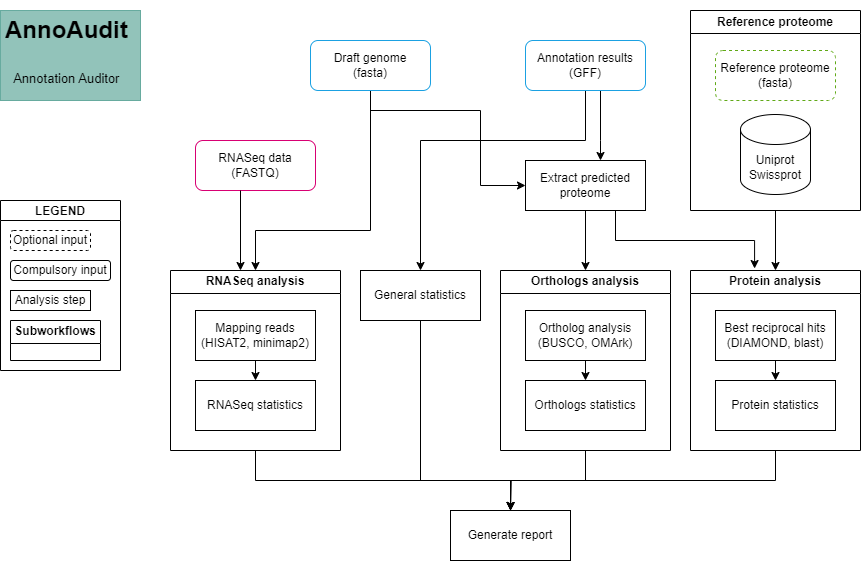

The diagram above was exported from draw.io. Its source (the exported page's mxGraphModel, read from the mxfile embedded in the PNG):
<mxGraphModel dx="995" dy="597" grid="1" gridSize="10" guides="1" tooltips="1" connect="1" arrows="1" fold="1" page="1" pageScale="1" pageWidth="1169" pageHeight="827" math="0" shadow="0">
  <root>
    <mxCell id="0" />
    <mxCell id="1" parent="0" />
    <mxCell id="ouy3RtWxTYLo6TzdLGuW-1" value="&lt;h1 style=&quot;text-align: center;&quot;&gt;&lt;span style=&quot;background-color: initial;&quot;&gt;AnnoAudit&lt;/span&gt;&lt;/h1&gt;&lt;h1 style=&quot;text-align: center;&quot;&gt;&lt;span style=&quot;font-weight: 400;&quot;&gt;&lt;font style=&quot;font-size: 13px;&quot;&gt;Annotation Auditor&lt;/font&gt;&lt;/span&gt;&lt;/h1&gt;" style="text;html=1;strokeColor=#67AB9F;fillColor=#92c3ba;spacing=5;spacingTop=-20;whiteSpace=wrap;overflow=hidden;rounded=0;" parent="1" vertex="1">
      <mxGeometry x="50" y="40" width="140" height="90" as="geometry" />
    </mxCell>
    <mxCell id="ouy3RtWxTYLo6TzdLGuW-2" value="RNASeq data&lt;br&gt;(FASTQ)" style="rounded=1;whiteSpace=wrap;html=1;strokeColor=#d80073;" parent="1" vertex="1">
      <mxGeometry x="245" y="170" width="120" height="50" as="geometry" />
    </mxCell>
    <mxCell id="ouy3RtWxTYLo6TzdLGuW-8" style="edgeStyle=orthogonalEdgeStyle;rounded=0;orthogonalLoop=1;jettySize=auto;html=1;exitX=0.75;exitY=1;exitDx=0;exitDy=0;entryX=0.75;entryY=0;entryDx=0;entryDy=0;" parent="1" edge="1">
      <mxGeometry relative="1" as="geometry">
        <mxPoint x="650" y="190" as="targetPoint" />
        <mxPoint x="650" y="120" as="sourcePoint" />
        <Array as="points">
          <mxPoint x="650" y="170" />
          <mxPoint x="650" y="170" />
        </Array>
      </mxGeometry>
    </mxCell>
    <mxCell id="7vQIPaOtmDYvCExdPEyV-1" style="edgeStyle=orthogonalEdgeStyle;rounded=0;orthogonalLoop=1;jettySize=auto;html=1;exitX=0.5;exitY=1;exitDx=0;exitDy=0;entryX=0.5;entryY=0;entryDx=0;entryDy=0;" edge="1" parent="1" source="ouy3RtWxTYLo6TzdLGuW-4" target="ouy3RtWxTYLo6TzdLGuW-27">
      <mxGeometry relative="1" as="geometry">
        <Array as="points">
          <mxPoint x="635" y="170" />
          <mxPoint x="470" y="170" />
        </Array>
      </mxGeometry>
    </mxCell>
    <mxCell id="ouy3RtWxTYLo6TzdLGuW-4" value="Annotation results&lt;div&gt;(GFF)&lt;/div&gt;" style="rounded=1;whiteSpace=wrap;html=1;strokeColor=#1ba1e2;" parent="1" vertex="1">
      <mxGeometry x="575" y="70" width="120" height="50" as="geometry" />
    </mxCell>
    <mxCell id="ouy3RtWxTYLo6TzdLGuW-11" style="edgeStyle=orthogonalEdgeStyle;rounded=0;orthogonalLoop=1;jettySize=auto;html=1;exitX=0.75;exitY=1;exitDx=0;exitDy=0;entryX=0.377;entryY=-0.011;entryDx=0;entryDy=0;entryPerimeter=0;" parent="1" source="ouy3RtWxTYLo6TzdLGuW-5" target="ouy3RtWxTYLo6TzdLGuW-14" edge="1">
      <mxGeometry relative="1" as="geometry">
        <mxPoint x="580" y="290" as="targetPoint" />
      </mxGeometry>
    </mxCell>
    <mxCell id="ouy3RtWxTYLo6TzdLGuW-26" style="edgeStyle=orthogonalEdgeStyle;rounded=0;orthogonalLoop=1;jettySize=auto;html=1;exitX=0.5;exitY=1;exitDx=0;exitDy=0;entryX=0.5;entryY=0;entryDx=0;entryDy=0;" parent="1" source="ouy3RtWxTYLo6TzdLGuW-5" target="ouy3RtWxTYLo6TzdLGuW-22" edge="1">
      <mxGeometry relative="1" as="geometry" />
    </mxCell>
    <mxCell id="ouy3RtWxTYLo6TzdLGuW-5" value="Extract predicted proteome" style="rounded=0;whiteSpace=wrap;html=1;" parent="1" vertex="1">
      <mxGeometry x="575" y="190" width="120" height="50" as="geometry" />
    </mxCell>
    <mxCell id="ouy3RtWxTYLo6TzdLGuW-30" style="edgeStyle=orthogonalEdgeStyle;rounded=0;orthogonalLoop=1;jettySize=auto;html=1;exitX=0.5;exitY=1;exitDx=0;exitDy=0;entryX=0.5;entryY=0;entryDx=0;entryDy=0;" parent="1" source="ouy3RtWxTYLo6TzdLGuW-6" target="ouy3RtWxTYLo6TzdLGuW-32" edge="1">
      <mxGeometry relative="1" as="geometry">
        <mxPoint x="330" y="300" as="targetPoint" />
        <Array as="points">
          <mxPoint x="420" y="260" />
          <mxPoint x="305" y="260" />
        </Array>
      </mxGeometry>
    </mxCell>
    <mxCell id="ouy3RtWxTYLo6TzdLGuW-7" style="edgeStyle=orthogonalEdgeStyle;rounded=0;orthogonalLoop=1;jettySize=auto;html=1;exitX=0.5;exitY=1;exitDx=0;exitDy=0;entryX=0;entryY=0.5;entryDx=0;entryDy=0;" parent="1" source="ouy3RtWxTYLo6TzdLGuW-6" target="ouy3RtWxTYLo6TzdLGuW-5" edge="1">
      <mxGeometry relative="1" as="geometry">
        <Array as="points">
          <mxPoint x="420" y="140" />
          <mxPoint x="530" y="140" />
          <mxPoint x="530" y="215" />
        </Array>
      </mxGeometry>
    </mxCell>
    <mxCell id="ouy3RtWxTYLo6TzdLGuW-6" value="Draft genome&lt;br&gt;(fasta)" style="rounded=1;whiteSpace=wrap;html=1;strokeColor=#1ba1e2;" parent="1" vertex="1">
      <mxGeometry x="360" y="70" width="120" height="50" as="geometry" />
    </mxCell>
    <mxCell id="ouy3RtWxTYLo6TzdLGuW-21" style="edgeStyle=orthogonalEdgeStyle;rounded=0;orthogonalLoop=1;jettySize=auto;html=1;exitX=0.5;exitY=1;exitDx=0;exitDy=0;entryX=0.5;entryY=0;entryDx=0;entryDy=0;" parent="1" source="ouy3RtWxTYLo6TzdLGuW-10" target="ouy3RtWxTYLo6TzdLGuW-14" edge="1">
      <mxGeometry relative="1" as="geometry" />
    </mxCell>
    <mxCell id="ouy3RtWxTYLo6TzdLGuW-10" value="Reference proteome" style="swimlane;whiteSpace=wrap;html=1;" parent="1" vertex="1">
      <mxGeometry x="740" y="40" width="170" height="200" as="geometry" />
    </mxCell>
    <mxCell id="ouy3RtWxTYLo6TzdLGuW-3" value="Reference proteome&lt;div&gt;(fasta)&lt;/div&gt;" style="rounded=1;whiteSpace=wrap;html=1;dashed=1;strokeColor=#60a917;" parent="ouy3RtWxTYLo6TzdLGuW-10" vertex="1">
      <mxGeometry x="25" y="40" width="120" height="50" as="geometry" />
    </mxCell>
    <mxCell id="ouy3RtWxTYLo6TzdLGuW-9" value="Uniprot Swissprot" style="shape=cylinder3;whiteSpace=wrap;html=1;boundedLbl=1;backgroundOutline=1;size=15;" parent="ouy3RtWxTYLo6TzdLGuW-10" vertex="1">
      <mxGeometry x="50" y="104" width="70" height="80" as="geometry" />
    </mxCell>
    <mxCell id="Z5peTmUqcP7nscKY5g6h-14" style="edgeStyle=orthogonalEdgeStyle;rounded=0;orthogonalLoop=1;jettySize=auto;html=1;exitX=0.5;exitY=1;exitDx=0;exitDy=0;" parent="1" source="ouy3RtWxTYLo6TzdLGuW-14" edge="1">
      <mxGeometry relative="1" as="geometry">
        <mxPoint x="560" y="540" as="targetPoint" />
      </mxGeometry>
    </mxCell>
    <mxCell id="ouy3RtWxTYLo6TzdLGuW-14" value="Protein analysis" style="swimlane;whiteSpace=wrap;html=1;startSize=23;" parent="1" vertex="1">
      <mxGeometry x="740" y="300" width="170" height="180" as="geometry" />
    </mxCell>
    <mxCell id="ouy3RtWxTYLo6TzdLGuW-20" style="edgeStyle=orthogonalEdgeStyle;rounded=0;orthogonalLoop=1;jettySize=auto;html=1;exitX=0.5;exitY=1;exitDx=0;exitDy=0;entryX=0.5;entryY=0;entryDx=0;entryDy=0;" parent="ouy3RtWxTYLo6TzdLGuW-14" source="ouy3RtWxTYLo6TzdLGuW-12" target="ouy3RtWxTYLo6TzdLGuW-19" edge="1">
      <mxGeometry relative="1" as="geometry" />
    </mxCell>
    <mxCell id="ouy3RtWxTYLo6TzdLGuW-12" value="Best reciprocal hits&lt;div&gt;(DIAMOND, blast)&lt;/div&gt;" style="rounded=0;whiteSpace=wrap;html=1;" parent="ouy3RtWxTYLo6TzdLGuW-14" vertex="1">
      <mxGeometry x="25" y="40" width="120" height="50" as="geometry" />
    </mxCell>
    <mxCell id="ouy3RtWxTYLo6TzdLGuW-19" value="Protein statistics" style="rounded=0;whiteSpace=wrap;html=1;" parent="ouy3RtWxTYLo6TzdLGuW-14" vertex="1">
      <mxGeometry x="25" y="110" width="120" height="50" as="geometry" />
    </mxCell>
    <mxCell id="Z5peTmUqcP7nscKY5g6h-13" style="edgeStyle=orthogonalEdgeStyle;rounded=0;orthogonalLoop=1;jettySize=auto;html=1;exitX=0.5;exitY=1;exitDx=0;exitDy=0;" parent="1" source="ouy3RtWxTYLo6TzdLGuW-22" edge="1">
      <mxGeometry relative="1" as="geometry">
        <mxPoint x="560" y="540" as="targetPoint" />
      </mxGeometry>
    </mxCell>
    <mxCell id="ouy3RtWxTYLo6TzdLGuW-22" value="Orthologs analysis" style="swimlane;whiteSpace=wrap;html=1;startSize=23;" parent="1" vertex="1">
      <mxGeometry x="550" y="300" width="170" height="180" as="geometry" />
    </mxCell>
    <mxCell id="ouy3RtWxTYLo6TzdLGuW-23" style="edgeStyle=orthogonalEdgeStyle;rounded=0;orthogonalLoop=1;jettySize=auto;html=1;exitX=0.5;exitY=1;exitDx=0;exitDy=0;entryX=0.5;entryY=0;entryDx=0;entryDy=0;" parent="ouy3RtWxTYLo6TzdLGuW-22" source="ouy3RtWxTYLo6TzdLGuW-24" target="ouy3RtWxTYLo6TzdLGuW-25" edge="1">
      <mxGeometry relative="1" as="geometry" />
    </mxCell>
    <mxCell id="ouy3RtWxTYLo6TzdLGuW-24" value="&lt;div&gt;Ortholog analysis (BUSCO, OMArk)&lt;/div&gt;" style="rounded=0;whiteSpace=wrap;html=1;" parent="ouy3RtWxTYLo6TzdLGuW-22" vertex="1">
      <mxGeometry x="25" y="40" width="120" height="50" as="geometry" />
    </mxCell>
    <mxCell id="ouy3RtWxTYLo6TzdLGuW-25" value="Orthologs statistics" style="rounded=0;whiteSpace=wrap;html=1;" parent="ouy3RtWxTYLo6TzdLGuW-22" vertex="1">
      <mxGeometry x="25" y="110" width="120" height="50" as="geometry" />
    </mxCell>
    <mxCell id="Z5peTmUqcP7nscKY5g6h-12" style="edgeStyle=orthogonalEdgeStyle;rounded=0;orthogonalLoop=1;jettySize=auto;html=1;exitX=0.5;exitY=1;exitDx=0;exitDy=0;" parent="1" source="ouy3RtWxTYLo6TzdLGuW-27" target="Z5peTmUqcP7nscKY5g6h-10" edge="1">
      <mxGeometry relative="1" as="geometry">
        <Array as="points">
          <mxPoint x="470" y="510" />
          <mxPoint x="560" y="510" />
        </Array>
      </mxGeometry>
    </mxCell>
    <mxCell id="ouy3RtWxTYLo6TzdLGuW-27" value="General statistics" style="rounded=0;whiteSpace=wrap;html=1;" parent="1" vertex="1">
      <mxGeometry x="410" y="300" width="120" height="50" as="geometry" />
    </mxCell>
    <mxCell id="Z5peTmUqcP7nscKY5g6h-11" style="edgeStyle=orthogonalEdgeStyle;rounded=0;orthogonalLoop=1;jettySize=auto;html=1;exitX=0.5;exitY=1;exitDx=0;exitDy=0;" parent="1" source="ouy3RtWxTYLo6TzdLGuW-32" target="Z5peTmUqcP7nscKY5g6h-10" edge="1">
      <mxGeometry relative="1" as="geometry" />
    </mxCell>
    <mxCell id="ouy3RtWxTYLo6TzdLGuW-32" value="RNASeq analysis" style="swimlane;whiteSpace=wrap;html=1;startSize=23;" parent="1" vertex="1">
      <mxGeometry x="220" y="300" width="170" height="180" as="geometry" />
    </mxCell>
    <mxCell id="ouy3RtWxTYLo6TzdLGuW-33" style="edgeStyle=orthogonalEdgeStyle;rounded=0;orthogonalLoop=1;jettySize=auto;html=1;exitX=0.5;exitY=1;exitDx=0;exitDy=0;entryX=0.5;entryY=0;entryDx=0;entryDy=0;" parent="ouy3RtWxTYLo6TzdLGuW-32" source="ouy3RtWxTYLo6TzdLGuW-34" target="ouy3RtWxTYLo6TzdLGuW-36" edge="1">
      <mxGeometry relative="1" as="geometry">
        <mxPoint x="85" y="110" as="targetPoint" />
      </mxGeometry>
    </mxCell>
    <mxCell id="ouy3RtWxTYLo6TzdLGuW-34" value="&lt;div&gt;Mapping reads&lt;/div&gt;&lt;div&gt;(HISAT2, minimap2)&lt;/div&gt;" style="rounded=0;whiteSpace=wrap;html=1;" parent="ouy3RtWxTYLo6TzdLGuW-32" vertex="1">
      <mxGeometry x="25" y="40" width="120" height="50" as="geometry" />
    </mxCell>
    <mxCell id="ouy3RtWxTYLo6TzdLGuW-36" value="RNASeq statistics" style="rounded=0;whiteSpace=wrap;html=1;" parent="ouy3RtWxTYLo6TzdLGuW-32" vertex="1">
      <mxGeometry x="25" y="110" width="120" height="50" as="geometry" />
    </mxCell>
    <mxCell id="Z5peTmUqcP7nscKY5g6h-1" value="LEGEND" style="swimlane;startSize=20;" parent="1" vertex="1">
      <mxGeometry x="50" y="230" width="120" height="170" as="geometry">
        <mxRectangle x="1030" y="560" width="50" height="40" as="alternateBounds" />
      </mxGeometry>
    </mxCell>
    <mxCell id="Z5peTmUqcP7nscKY5g6h-2" value="Optional input" style="rounded=1;whiteSpace=wrap;html=1;dashed=1;" parent="Z5peTmUqcP7nscKY5g6h-1" vertex="1">
      <mxGeometry x="10" y="30" width="80" height="20" as="geometry" />
    </mxCell>
    <mxCell id="Z5peTmUqcP7nscKY5g6h-3" value="Compulsory input" style="rounded=1;whiteSpace=wrap;html=1;" parent="Z5peTmUqcP7nscKY5g6h-1" vertex="1">
      <mxGeometry x="10" y="60" width="100" height="20" as="geometry" />
    </mxCell>
    <mxCell id="Z5peTmUqcP7nscKY5g6h-4" value="Subworkflows" style="swimlane;whiteSpace=wrap;html=1;" parent="Z5peTmUqcP7nscKY5g6h-1" vertex="1">
      <mxGeometry x="10" y="120" width="90" height="40" as="geometry" />
    </mxCell>
    <mxCell id="Z5peTmUqcP7nscKY5g6h-8" value="Analysis step" style="rounded=0;whiteSpace=wrap;html=1;" parent="Z5peTmUqcP7nscKY5g6h-1" vertex="1">
      <mxGeometry x="10" y="90" width="80" height="20" as="geometry" />
    </mxCell>
    <mxCell id="Z5peTmUqcP7nscKY5g6h-10" value="Generate report" style="rounded=0;whiteSpace=wrap;html=1;" parent="1" vertex="1">
      <mxGeometry x="500" y="540" width="120" height="50" as="geometry" />
    </mxCell>
    <mxCell id="7vQIPaOtmDYvCExdPEyV-2" style="edgeStyle=orthogonalEdgeStyle;rounded=0;orthogonalLoop=1;jettySize=auto;html=1;exitX=0.25;exitY=1;exitDx=0;exitDy=0;" edge="1" parent="1">
      <mxGeometry relative="1" as="geometry">
        <mxPoint x="290" y="220" as="sourcePoint" />
        <mxPoint x="290" y="300" as="targetPoint" />
      </mxGeometry>
    </mxCell>
  </root>
</mxGraphModel>